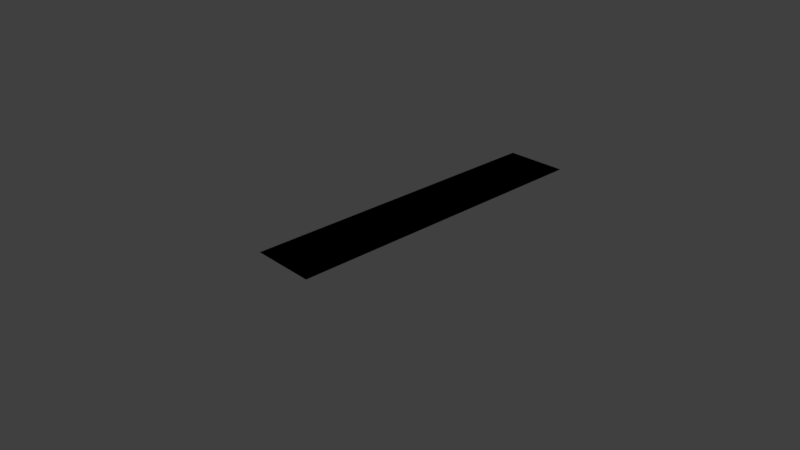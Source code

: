 # Source: credits.blend  (saved by Blender 2.78.0; exported with 4.5.12 LTS)
import bpy
from mathutils import Matrix  # noqa: F401  (used for matrix-valued properties, if any)

bpy.ops.wm.read_factory_settings(use_empty=True)
scene = bpy.context.scene
scene.name = 'Scene'

# ---- collections
col_collection_1 = bpy.data.collections.new('Collection 1'); scene.collection.children.link(col_collection_1)

# ---- materials (node trees are filled in below, after node groups)
mat_text_001 = bpy.data.materials.new('Text.001')
mat_text_001.alpha_threshold = 0.0
mat_text_001.use_transparent_shadow = False
mat_text_001.diffuse_color = (0.0, 0.0, 0.0, 1.0)
mat_text_001.roughness = 0.5
mat_text_001.specular_intensity = 0.0

# ---- material node trees

# ---- world
world_world = bpy.data.worlds.new('World'); scene.world = world_world
world_world.color = (0.05088, 0.05088, 0.05088)
world_world.use_sun_shadow = False
world_world.sun_shadow_jitter_overblur = 0.0
world_world.cycles.sampling_method = 'MANUAL'

# ---- cameras
cam_camera = bpy.data.cameras.new('Camera')
cam_camera.clip_end = 100.0
cam_camera.lens = 35.0
cam_camera.sensor_width = 32.0
cam_camera.sensor_height = 18.0
cam_camera.ortho_scale = 7.314
cam_camera.dof.focus_distance = 0.0
cam_camera.dof.aperture_fstop = 128.0

# ---- lights
light_lamp = bpy.data.lights.new('Lamp', 'POINT')
light_lamp.transmission_factor = 0.0
light_lamp.cutoff_distance = 30.0
light_lamp.energy = 100.0
light_lamp.shadow_buffer_clip_start = 1.001
light_lamp.shadow_soft_size = 0.1
light_lamp.shadow_maximum_resolution = 0.006
light_lamp.use_absolute_resolution = True

# ---- meshes
me_plane = bpy.data.meshes.new('Plane')
me_plane.from_pydata([(-1.0, -1.0, 0.0), (-0.03139, -1.0, 0.0), (-1.0, 4.035, 0.0), (-0.03139, 4.035, 0.0)], [], [(0, 1, 3, 2)])
_uv = me_plane.uv_layers.new(name='UVMap')
_uv.uv.foreach_set('vector', [1.49e-07, 1.168, 0.0, -0.1676, 1.0, -0.1676, 1.0, 1.168])
me_plane.materials.append(mat_text_001)
me_plane.use_remesh_preserve_volume = False
me_plane.use_remesh_preserve_attributes = False
me_plane.use_mirror_vertex_groups = False
me_plane.update()

# ---- objects
ob_plane = bpy.data.objects.new('Plane', me_plane)
ob_lamp = bpy.data.objects.new('Lamp', light_lamp)
ob_camera = bpy.data.objects.new('Camera', cam_camera)

# ---- transforms, parenting, visibility, modifiers, constraints
ob_plane.location = (0.0, 0.0, 0.0)
ob_plane.lineart.crease_threshold = 0.0
ob_lamp.location = (4.076, 1.005, 5.904)
ob_lamp.rotation_euler = (0.6503, 0.05522, 1.866)
ob_lamp.lock_rotations_4d = False
ob_lamp.empty_display_type = 'ARROWS'
ob_lamp.color = (0.0, 0.0, 0.0, 0.0)
ob_lamp.lineart.crease_threshold = 0.0
ob_camera.location = (7.481, -6.508, 5.344)
ob_camera.rotation_euler = (1.109, 0.0, 0.8149)
ob_camera.lock_rotations_4d = False
ob_camera.empty_display_type = 'ARROWS'
ob_camera.color = (0.0, 0.0, 0.0, 0.0)
ob_camera.display_type = 'WIRE'
ob_camera.lineart.crease_threshold = 0.0

# ---- collection membership
col_collection_1.objects.link(ob_plane)
col_collection_1.objects.link(ob_lamp)
col_collection_1.objects.link(ob_camera)

# ---- scene / render settings (as saved in the file)
scene.camera = ob_camera
scene.frame_start = 1; scene.frame_end = 250; scene.frame_set(1)
scene.render.engine = 'BLENDER_EEVEE_NEXT'
scene.render.resolution_percentage = 50
scene.render.dither_intensity = 0.0
scene.cycles.use_denoising = False
scene.cycles.samples = 128
scene.cycles.sampling_pattern = 'TABULATED_SOBOL'
scene.cycles.light_sampling_threshold = 0.0
scene.cycles.use_adaptive_sampling = False
scene.cycles.use_light_tree = False
scene.cycles.blur_glossy = 0.0
scene.cycles.sample_clamp_indirect = 0.0
scene.view_settings.view_transform = 'Standard'
bpy.context.view_layer.update()
